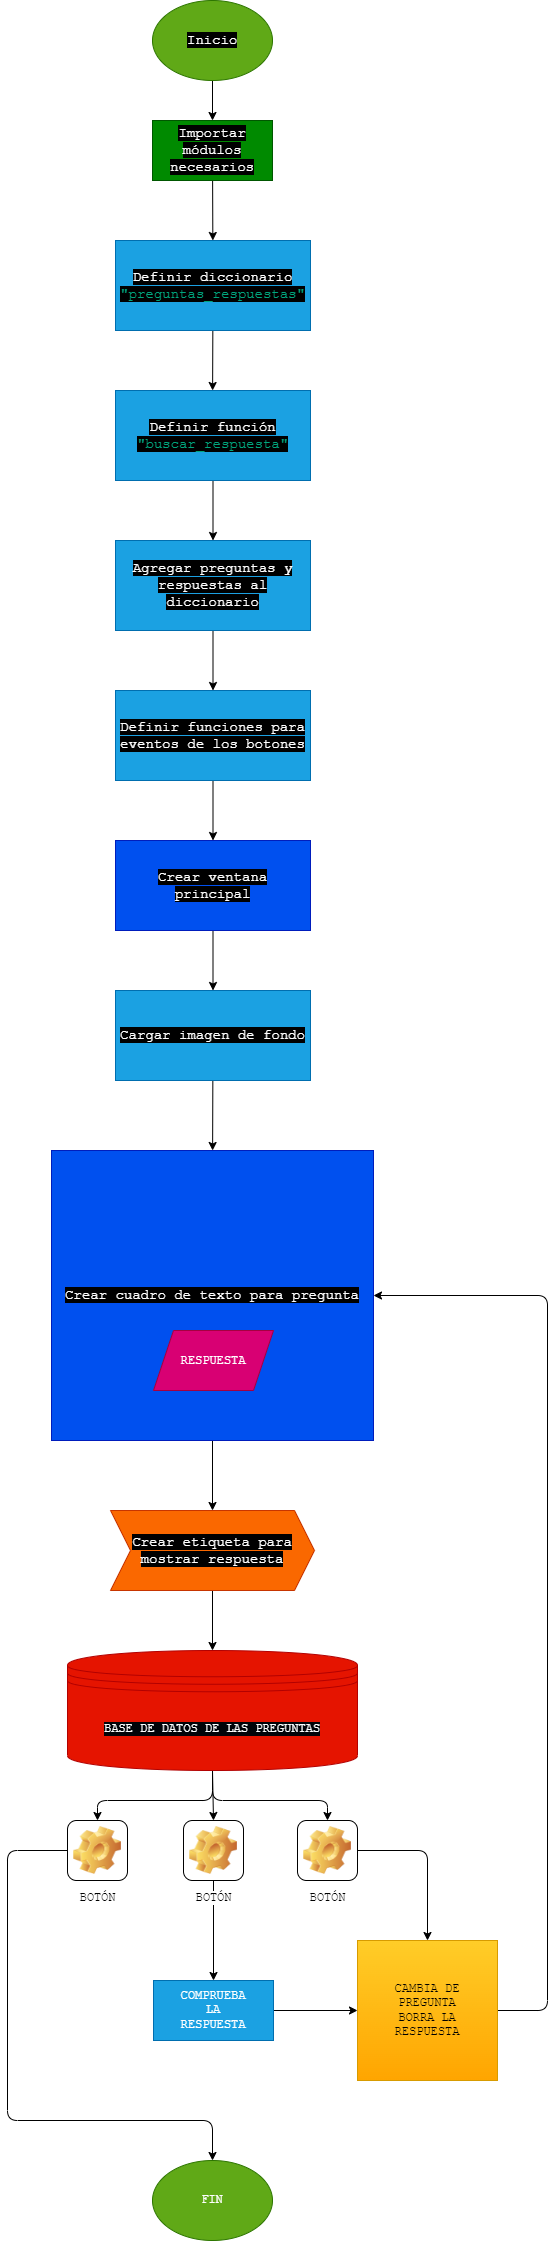

The diagram above was exported from draw.io. Its source (the exported page's mxGraphModel, read from the mxfile embedded in the PNG):
<mxGraphModel dx="1086" dy="536" grid="1" gridSize="10" guides="1" tooltips="1" connect="1" arrows="1" fold="1" page="1" pageScale="1" pageWidth="850" pageHeight="1100" math="0" shadow="0">
  <root>
    <mxCell id="0" />
    <mxCell id="1" parent="0" />
    <mxCell id="4" value="" style="edgeStyle=none;html=1;" edge="1" parent="1" source="2" target="3">
      <mxGeometry relative="1" as="geometry" />
    </mxCell>
    <mxCell id="2" value="&lt;span style=&quot;color: rgb(255, 255, 255); font-family: &amp;quot;Söhne Mono&amp;quot;, Monaco, &amp;quot;Andale Mono&amp;quot;, &amp;quot;Ubuntu Mono&amp;quot;, monospace; font-size: 14px; text-align: left; background-color: rgb(0, 0, 0);&quot;&gt;Inicio&lt;/span&gt;" style="ellipse;whiteSpace=wrap;html=1;fillColor=#60a917;fontColor=#ffffff;strokeColor=#2D7600;" vertex="1" parent="1">
      <mxGeometry x="365" width="120" height="80" as="geometry" />
    </mxCell>
    <mxCell id="6" value="" style="edgeStyle=none;html=1;" edge="1" parent="1" source="3" target="5">
      <mxGeometry relative="1" as="geometry" />
    </mxCell>
    <mxCell id="3" value="&lt;span style=&quot;color: rgb(255, 255, 255); font-family: &amp;quot;Söhne Mono&amp;quot;, Monaco, &amp;quot;Andale Mono&amp;quot;, &amp;quot;Ubuntu Mono&amp;quot;, monospace; font-size: 14px; text-align: left; background-color: rgb(0, 0, 0);&quot;&gt;Importar módulos necesarios&lt;/span&gt;" style="rounded=0;whiteSpace=wrap;html=1;fillColor=#008a00;fontColor=#ffffff;strokeColor=#005700;" vertex="1" parent="1">
      <mxGeometry x="365" y="120" width="120" height="60" as="geometry" />
    </mxCell>
    <mxCell id="8" value="" style="edgeStyle=none;html=1;" edge="1" parent="1" source="5">
      <mxGeometry relative="1" as="geometry">
        <mxPoint x="425.1111111111111" y="390" as="targetPoint" />
      </mxGeometry>
    </mxCell>
    <mxCell id="5" value="&lt;span style=&quot;color: rgb(255, 255, 255); font-family: &amp;quot;Söhne Mono&amp;quot;, Monaco, &amp;quot;Andale Mono&amp;quot;, &amp;quot;Ubuntu Mono&amp;quot;, monospace; font-size: 14px; text-align: left; background-color: rgb(0, 0, 0);&quot;&gt;Definir diccionario &lt;/span&gt;&lt;span style=&quot;border: 0px solid rgb(217, 217, 227); box-sizing: border-box; --tw-border-spacing-x: 0; --tw-border-spacing-y: 0; --tw-translate-x: 0; --tw-translate-y: 0; --tw-rotate: 0; --tw-skew-x: 0; --tw-skew-y: 0; --tw-scale-x: 1; --tw-scale-y: 1; --tw-pan-x: ; --tw-pan-y: ; --tw-pinch-zoom: ; --tw-scroll-snap-strictness: proximity; --tw-gradient-from-position: ; --tw-gradient-via-position: ; --tw-gradient-to-position: ; --tw-ordinal: ; --tw-slashed-zero: ; --tw-numeric-figure: ; --tw-numeric-spacing: ; --tw-numeric-fraction: ; --tw-ring-inset: ; --tw-ring-offset-width: 0px; --tw-ring-offset-color: #fff; --tw-ring-color: rgba(69,89,164,0.5); --tw-ring-offset-shadow: 0 0 transparent; --tw-ring-shadow: 0 0 transparent; --tw-shadow: 0 0 transparent; --tw-shadow-colored: 0 0 transparent; --tw-blur: ; --tw-brightness: ; --tw-contrast: ; --tw-grayscale: ; --tw-hue-rotate: ; --tw-invert: ; --tw-saturate: ; --tw-sepia: ; --tw-drop-shadow: ; --tw-backdrop-blur: ; --tw-backdrop-brightness: ; --tw-backdrop-contrast: ; --tw-backdrop-grayscale: ; --tw-backdrop-hue-rotate: ; --tw-backdrop-invert: ; --tw-backdrop-opacity: ; --tw-backdrop-saturate: ; --tw-backdrop-sepia: ; color: rgb(0, 166, 125); font-family: &amp;quot;Söhne Mono&amp;quot;, Monaco, &amp;quot;Andale Mono&amp;quot;, &amp;quot;Ubuntu Mono&amp;quot;, monospace; font-size: 14px; text-align: left; background-color: rgb(0, 0, 0);&quot; class=&quot;hljs-string&quot;&gt;&quot;preguntas_respuestas&quot;&lt;/span&gt;" style="whiteSpace=wrap;html=1;rounded=0;fillColor=#1ba1e2;fontColor=#ffffff;strokeColor=#006EAF;" vertex="1" parent="1">
      <mxGeometry x="328" y="240" width="195" height="90" as="geometry" />
    </mxCell>
    <mxCell id="11" value="" style="edgeStyle=none;html=1;" edge="1" parent="1" source="9" target="10">
      <mxGeometry relative="1" as="geometry" />
    </mxCell>
    <mxCell id="9" value="&lt;span style=&quot;color: rgb(255, 255, 255); font-family: &amp;quot;Söhne Mono&amp;quot;, Monaco, &amp;quot;Andale Mono&amp;quot;, &amp;quot;Ubuntu Mono&amp;quot;, monospace; font-size: 14px; text-align: left; background-color: rgb(0, 0, 0);&quot;&gt;Definir función &lt;/span&gt;&lt;span style=&quot;border: 0px solid rgb(217, 217, 227); box-sizing: border-box; --tw-border-spacing-x: 0; --tw-border-spacing-y: 0; --tw-translate-x: 0; --tw-translate-y: 0; --tw-rotate: 0; --tw-skew-x: 0; --tw-skew-y: 0; --tw-scale-x: 1; --tw-scale-y: 1; --tw-pan-x: ; --tw-pan-y: ; --tw-pinch-zoom: ; --tw-scroll-snap-strictness: proximity; --tw-gradient-from-position: ; --tw-gradient-via-position: ; --tw-gradient-to-position: ; --tw-ordinal: ; --tw-slashed-zero: ; --tw-numeric-figure: ; --tw-numeric-spacing: ; --tw-numeric-fraction: ; --tw-ring-inset: ; --tw-ring-offset-width: 0px; --tw-ring-offset-color: #fff; --tw-ring-color: rgba(69,89,164,0.5); --tw-ring-offset-shadow: 0 0 transparent; --tw-ring-shadow: 0 0 transparent; --tw-shadow: 0 0 transparent; --tw-shadow-colored: 0 0 transparent; --tw-blur: ; --tw-brightness: ; --tw-contrast: ; --tw-grayscale: ; --tw-hue-rotate: ; --tw-invert: ; --tw-saturate: ; --tw-sepia: ; --tw-drop-shadow: ; --tw-backdrop-blur: ; --tw-backdrop-brightness: ; --tw-backdrop-contrast: ; --tw-backdrop-grayscale: ; --tw-backdrop-hue-rotate: ; --tw-backdrop-invert: ; --tw-backdrop-opacity: ; --tw-backdrop-saturate: ; --tw-backdrop-sepia: ; color: rgb(0, 166, 125); font-family: &amp;quot;Söhne Mono&amp;quot;, Monaco, &amp;quot;Andale Mono&amp;quot;, &amp;quot;Ubuntu Mono&amp;quot;, monospace; font-size: 14px; text-align: left; background-color: rgb(0, 0, 0);&quot; class=&quot;hljs-string&quot;&gt;&quot;buscar_respuesta&quot;&lt;/span&gt;" style="whiteSpace=wrap;html=1;rounded=0;fillColor=#1ba1e2;fontColor=#ffffff;strokeColor=#006EAF;" vertex="1" parent="1">
      <mxGeometry x="328" y="390" width="195" height="90" as="geometry" />
    </mxCell>
    <mxCell id="13" value="" style="edgeStyle=none;html=1;" edge="1" parent="1" source="10" target="12">
      <mxGeometry relative="1" as="geometry" />
    </mxCell>
    <mxCell id="10" value="&lt;span style=&quot;color: rgb(255, 255, 255); font-family: &amp;quot;Söhne Mono&amp;quot;, Monaco, &amp;quot;Andale Mono&amp;quot;, &amp;quot;Ubuntu Mono&amp;quot;, monospace; font-size: 14px; text-align: left; background-color: rgb(0, 0, 0);&quot;&gt;Agregar preguntas y respuestas al diccionario&lt;/span&gt;" style="whiteSpace=wrap;html=1;rounded=0;fillColor=#1ba1e2;fontColor=#ffffff;strokeColor=#006EAF;" vertex="1" parent="1">
      <mxGeometry x="328" y="540" width="195" height="90" as="geometry" />
    </mxCell>
    <mxCell id="15" value="" style="edgeStyle=none;html=1;" edge="1" parent="1" source="12" target="14">
      <mxGeometry relative="1" as="geometry" />
    </mxCell>
    <mxCell id="12" value="&lt;span style=&quot;color: rgb(255, 255, 255); font-family: &amp;quot;Söhne Mono&amp;quot;, Monaco, &amp;quot;Andale Mono&amp;quot;, &amp;quot;Ubuntu Mono&amp;quot;, monospace; font-size: 14px; text-align: left; background-color: rgb(0, 0, 0);&quot;&gt;Definir funciones para eventos de los botones&lt;/span&gt;" style="whiteSpace=wrap;html=1;rounded=0;fillColor=#1ba1e2;fontColor=#ffffff;strokeColor=#006EAF;" vertex="1" parent="1">
      <mxGeometry x="328" y="690" width="195" height="90" as="geometry" />
    </mxCell>
    <mxCell id="17" value="" style="edgeStyle=none;html=1;" edge="1" parent="1" source="14" target="16">
      <mxGeometry relative="1" as="geometry" />
    </mxCell>
    <mxCell id="14" value="&lt;span style=&quot;color: rgb(255, 255, 255); font-family: &amp;quot;Söhne Mono&amp;quot;, Monaco, &amp;quot;Andale Mono&amp;quot;, &amp;quot;Ubuntu Mono&amp;quot;, monospace; font-size: 14px; text-align: left; background-color: rgb(0, 0, 0);&quot;&gt;Crear ventana principal&lt;/span&gt;" style="whiteSpace=wrap;html=1;rounded=0;fillColor=#0050ef;fontColor=#ffffff;strokeColor=#001DBC;" vertex="1" parent="1">
      <mxGeometry x="328" y="840" width="195" height="90" as="geometry" />
    </mxCell>
    <mxCell id="19" value="" style="edgeStyle=none;html=1;" edge="1" parent="1" source="16">
      <mxGeometry relative="1" as="geometry">
        <mxPoint x="425.1034482758621" y="1150" as="targetPoint" />
      </mxGeometry>
    </mxCell>
    <mxCell id="16" value="&lt;span style=&quot;color: rgb(255, 255, 255); font-family: &amp;quot;Söhne Mono&amp;quot;, Monaco, &amp;quot;Andale Mono&amp;quot;, &amp;quot;Ubuntu Mono&amp;quot;, monospace; font-size: 14px; text-align: left; background-color: rgb(0, 0, 0);&quot;&gt;Cargar imagen de fondo&lt;/span&gt;" style="whiteSpace=wrap;html=1;rounded=0;fillColor=#1ba1e2;fontColor=#ffffff;strokeColor=#006EAF;" vertex="1" parent="1">
      <mxGeometry x="328" y="990" width="195" height="90" as="geometry" />
    </mxCell>
    <mxCell id="23" value="" style="edgeStyle=none;html=1;" edge="1" parent="1" source="20" target="22">
      <mxGeometry relative="1" as="geometry" />
    </mxCell>
    <mxCell id="20" value="&lt;span style=&quot;color: rgb(255, 255, 255); font-family: &amp;quot;Söhne Mono&amp;quot;, Monaco, &amp;quot;Andale Mono&amp;quot;, &amp;quot;Ubuntu Mono&amp;quot;, monospace; font-size: 14px; text-align: left; background-color: rgb(0, 0, 0);&quot;&gt;Crear cuadro de texto para pregunta&lt;/span&gt;" style="whiteSpace=wrap;html=1;rounded=0;fillColor=#0050ef;fontColor=#ffffff;strokeColor=#001DBC;" vertex="1" parent="1">
      <mxGeometry x="264" y="1150" width="322" height="290" as="geometry" />
    </mxCell>
    <mxCell id="21" value="&lt;blockquote&gt;&lt;font face=&quot;Courier New&quot;&gt;RESPUESTA&lt;/font&gt;&lt;/blockquote&gt;" style="shape=parallelogram;perimeter=parallelogramPerimeter;whiteSpace=wrap;html=1;fixedSize=1;fillColor=#d80073;fontColor=#ffffff;strokeColor=#A50040;" vertex="1" parent="1">
      <mxGeometry x="366" y="1330" width="120" height="60" as="geometry" />
    </mxCell>
    <mxCell id="25" value="" style="edgeStyle=none;html=1;" edge="1" parent="1" source="22">
      <mxGeometry relative="1" as="geometry">
        <mxPoint x="425" y="1650" as="targetPoint" />
      </mxGeometry>
    </mxCell>
    <mxCell id="22" value="&lt;span style=&quot;color: rgb(255, 255, 255); font-family: &amp;quot;Söhne Mono&amp;quot;, Monaco, &amp;quot;Andale Mono&amp;quot;, &amp;quot;Ubuntu Mono&amp;quot;, monospace; font-size: 14px; text-align: left; background-color: rgb(0, 0, 0);&quot;&gt;Crear etiqueta para mostrar respuesta&lt;/span&gt;" style="shape=step;perimeter=stepPerimeter;whiteSpace=wrap;html=1;fixedSize=1;fillColor=#fa6800;fontColor=#000000;strokeColor=#C73500;" vertex="1" parent="1">
      <mxGeometry x="323" y="1510" width="204" height="80" as="geometry" />
    </mxCell>
    <mxCell id="32" style="edgeStyle=none;html=1;exitX=0.5;exitY=1;exitDx=0;exitDy=0;entryX=0.5;entryY=0;entryDx=0;entryDy=0;fontFamily=Courier New;" edge="1" parent="1" source="26" target="27">
      <mxGeometry relative="1" as="geometry">
        <Array as="points">
          <mxPoint x="425" y="1800" />
          <mxPoint x="310" y="1800" />
        </Array>
      </mxGeometry>
    </mxCell>
    <mxCell id="33" style="edgeStyle=none;html=1;exitX=0.5;exitY=1;exitDx=0;exitDy=0;entryX=0.5;entryY=0;entryDx=0;entryDy=0;fontFamily=Courier New;" edge="1" parent="1" source="26" target="28">
      <mxGeometry relative="1" as="geometry" />
    </mxCell>
    <mxCell id="34" style="edgeStyle=none;html=1;exitX=0.5;exitY=1;exitDx=0;exitDy=0;entryX=0.5;entryY=0;entryDx=0;entryDy=0;fontFamily=Courier New;" edge="1" parent="1" source="26" target="30">
      <mxGeometry relative="1" as="geometry">
        <Array as="points">
          <mxPoint x="425" y="1800" />
          <mxPoint x="540" y="1800" />
        </Array>
      </mxGeometry>
    </mxCell>
    <mxCell id="26" value="&lt;span style=&quot;background-color: rgb(1, 4, 9);&quot;&gt;BASE DE DATOS DE LAS PREGUNTAS&lt;/span&gt;" style="shape=datastore;whiteSpace=wrap;html=1;fontFamily=Courier New;fillColor=#e51400;fontColor=#ffffff;strokeColor=#B20000;" vertex="1" parent="1">
      <mxGeometry x="280" y="1650" width="290" height="120" as="geometry" />
    </mxCell>
    <mxCell id="42" style="edgeStyle=none;html=1;exitX=0;exitY=0.5;exitDx=0;exitDy=0;entryX=0.5;entryY=0;entryDx=0;entryDy=0;fontFamily=Courier New;" edge="1" parent="1" source="27" target="41">
      <mxGeometry relative="1" as="geometry">
        <Array as="points">
          <mxPoint x="220" y="1850" />
          <mxPoint x="220" y="2120" />
          <mxPoint x="425" y="2120" />
        </Array>
      </mxGeometry>
    </mxCell>
    <mxCell id="27" value="BOTÓN" style="icon;html=1;image=img/clipart/Gear_128x128.png;fontFamily=Courier New;" vertex="1" parent="1">
      <mxGeometry x="280" y="1820" width="60" height="60" as="geometry" />
    </mxCell>
    <mxCell id="39" style="edgeStyle=none;html=1;exitX=0.5;exitY=1;exitDx=0;exitDy=0;fontFamily=Courier New;" edge="1" parent="1" source="28" target="38">
      <mxGeometry relative="1" as="geometry" />
    </mxCell>
    <mxCell id="28" value="BOTÓN" style="icon;html=1;image=img/clipart/Gear_128x128.png;fontFamily=Courier New;" vertex="1" parent="1">
      <mxGeometry x="396" y="1820" width="60" height="60" as="geometry" />
    </mxCell>
    <mxCell id="36" style="edgeStyle=none;html=1;exitX=1;exitY=0.5;exitDx=0;exitDy=0;entryX=0.5;entryY=0;entryDx=0;entryDy=0;fontFamily=Courier New;" edge="1" parent="1" source="30" target="35">
      <mxGeometry relative="1" as="geometry">
        <Array as="points">
          <mxPoint x="640" y="1850" />
        </Array>
      </mxGeometry>
    </mxCell>
    <mxCell id="30" value="BOTÓN" style="icon;html=1;image=img/clipart/Gear_128x128.png;fontFamily=Courier New;" vertex="1" parent="1">
      <mxGeometry x="510" y="1820" width="60" height="60" as="geometry" />
    </mxCell>
    <mxCell id="37" style="edgeStyle=none;html=1;exitX=1;exitY=0.5;exitDx=0;exitDy=0;entryX=1;entryY=0.5;entryDx=0;entryDy=0;fontFamily=Courier New;" edge="1" parent="1" source="35" target="20">
      <mxGeometry relative="1" as="geometry">
        <Array as="points">
          <mxPoint x="760" y="2010" />
          <mxPoint x="760" y="1295" />
        </Array>
      </mxGeometry>
    </mxCell>
    <mxCell id="35" value="&lt;blockquote&gt;CAMBIA DE PREGUNTA&lt;br&gt;BORRA LA RESPUESTA&lt;/blockquote&gt;" style="whiteSpace=wrap;html=1;aspect=fixed;fontFamily=Courier New;fillColor=#ffcd28;strokeColor=#d79b00;gradientColor=#ffa500;" vertex="1" parent="1">
      <mxGeometry x="570" y="1940" width="140" height="140" as="geometry" />
    </mxCell>
    <mxCell id="40" value="" style="edgeStyle=none;html=1;fontFamily=Courier New;" edge="1" parent="1" source="38" target="35">
      <mxGeometry relative="1" as="geometry" />
    </mxCell>
    <mxCell id="38" value="&lt;blockquote&gt;COMPRUEBA LA RESPUESTA&lt;/blockquote&gt;" style="rounded=0;whiteSpace=wrap;html=1;fontFamily=Courier New;fillColor=#1ba1e2;fontColor=#ffffff;strokeColor=#006EAF;" vertex="1" parent="1">
      <mxGeometry x="366" y="1980" width="120" height="60" as="geometry" />
    </mxCell>
    <mxCell id="41" value="&lt;blockquote&gt;FIN&lt;/blockquote&gt;" style="ellipse;whiteSpace=wrap;html=1;fontFamily=Courier New;fillColor=#60a917;fontColor=#ffffff;strokeColor=#2D7600;" vertex="1" parent="1">
      <mxGeometry x="365" y="2160" width="120" height="80" as="geometry" />
    </mxCell>
  </root>
</mxGraphModel>